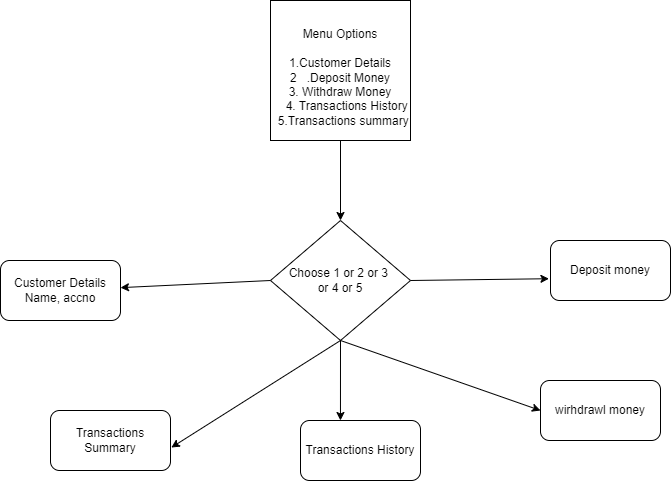

The diagram above was exported from draw.io. Its source (the exported page's mxGraphModel, read from the mxfile embedded in the PNG):
<mxGraphModel dx="1050" dy="573" grid="1" gridSize="10" guides="1" tooltips="1" connect="1" arrows="1" fold="1" page="1" pageScale="1" pageWidth="827" pageHeight="1169" math="0" shadow="0">
  <root>
    <mxCell id="0" />
    <mxCell id="1" parent="0" />
    <mxCell id="R85YOmSQpqrKVt_SM6JE-1" value="&lt;br&gt;Menu Options&lt;br&gt;&lt;br&gt;1.Customer Details&lt;br&gt;2&amp;nbsp; &amp;nbsp;.Deposit Money&lt;br&gt;3. Withdraw Money&lt;br&gt;&amp;nbsp; &amp;nbsp; 4. Transactions History&lt;br&gt;&amp;nbsp; 5.Transactions summary" style="whiteSpace=wrap;html=1;aspect=fixed;" vertex="1" parent="1">
      <mxGeometry x="330" y="10" width="140" height="140" as="geometry" />
    </mxCell>
    <mxCell id="R85YOmSQpqrKVt_SM6JE-2" value="Choose 1 or 2 or 3&amp;nbsp;&lt;br&gt;or 4 or 5" style="rhombus;whiteSpace=wrap;html=1;" vertex="1" parent="1">
      <mxGeometry x="330" y="230" width="140" height="120" as="geometry" />
    </mxCell>
    <mxCell id="R85YOmSQpqrKVt_SM6JE-3" value="Customer Details&lt;br&gt;Name, accno" style="rounded=1;whiteSpace=wrap;html=1;" vertex="1" parent="1">
      <mxGeometry x="60" y="270" width="120" height="60" as="geometry" />
    </mxCell>
    <mxCell id="R85YOmSQpqrKVt_SM6JE-4" value="Transactions Summary" style="rounded=1;whiteSpace=wrap;html=1;" vertex="1" parent="1">
      <mxGeometry x="110" y="420" width="120" height="60" as="geometry" />
    </mxCell>
    <mxCell id="R85YOmSQpqrKVt_SM6JE-5" value="Deposit money" style="rounded=1;whiteSpace=wrap;html=1;" vertex="1" parent="1">
      <mxGeometry x="610" y="250" width="120" height="60" as="geometry" />
    </mxCell>
    <mxCell id="R85YOmSQpqrKVt_SM6JE-6" value="wirhdrawl money" style="rounded=1;whiteSpace=wrap;html=1;" vertex="1" parent="1">
      <mxGeometry x="600" y="390" width="120" height="60" as="geometry" />
    </mxCell>
    <mxCell id="R85YOmSQpqrKVt_SM6JE-7" value="Transactions History" style="rounded=1;whiteSpace=wrap;html=1;" vertex="1" parent="1">
      <mxGeometry x="360" y="430" width="120" height="60" as="geometry" />
    </mxCell>
    <mxCell id="R85YOmSQpqrKVt_SM6JE-8" value="" style="endArrow=classic;html=1;rounded=0;exitX=0.5;exitY=1;exitDx=0;exitDy=0;entryX=0.5;entryY=0;entryDx=0;entryDy=0;" edge="1" parent="1" source="R85YOmSQpqrKVt_SM6JE-1" target="R85YOmSQpqrKVt_SM6JE-2">
      <mxGeometry width="50" height="50" relative="1" as="geometry">
        <mxPoint x="390" y="250" as="sourcePoint" />
        <mxPoint x="440" y="200" as="targetPoint" />
      </mxGeometry>
    </mxCell>
    <mxCell id="R85YOmSQpqrKVt_SM6JE-9" value="" style="endArrow=classic;html=1;rounded=0;exitX=0;exitY=0.5;exitDx=0;exitDy=0;" edge="1" parent="1" source="R85YOmSQpqrKVt_SM6JE-2" target="R85YOmSQpqrKVt_SM6JE-3">
      <mxGeometry width="50" height="50" relative="1" as="geometry">
        <mxPoint x="390" y="250" as="sourcePoint" />
        <mxPoint x="440" y="200" as="targetPoint" />
      </mxGeometry>
    </mxCell>
    <mxCell id="R85YOmSQpqrKVt_SM6JE-10" value="" style="endArrow=classic;html=1;rounded=0;exitX=1;exitY=0.5;exitDx=0;exitDy=0;entryX=-0.013;entryY=0.637;entryDx=0;entryDy=0;entryPerimeter=0;" edge="1" parent="1" source="R85YOmSQpqrKVt_SM6JE-2" target="R85YOmSQpqrKVt_SM6JE-5">
      <mxGeometry width="50" height="50" relative="1" as="geometry">
        <mxPoint x="390" y="250" as="sourcePoint" />
        <mxPoint x="440" y="200" as="targetPoint" />
      </mxGeometry>
    </mxCell>
    <mxCell id="R85YOmSQpqrKVt_SM6JE-11" value="" style="endArrow=classic;html=1;rounded=0;exitX=0.5;exitY=1;exitDx=0;exitDy=0;entryX=1.007;entryY=0.617;entryDx=0;entryDy=0;entryPerimeter=0;" edge="1" parent="1" source="R85YOmSQpqrKVt_SM6JE-2" target="R85YOmSQpqrKVt_SM6JE-4">
      <mxGeometry width="50" height="50" relative="1" as="geometry">
        <mxPoint x="390" y="250" as="sourcePoint" />
        <mxPoint x="440" y="200" as="targetPoint" />
      </mxGeometry>
    </mxCell>
    <mxCell id="R85YOmSQpqrKVt_SM6JE-12" value="" style="endArrow=classic;html=1;rounded=0;exitX=0.5;exitY=1;exitDx=0;exitDy=0;entryX=0;entryY=0.5;entryDx=0;entryDy=0;" edge="1" parent="1" source="R85YOmSQpqrKVt_SM6JE-2" target="R85YOmSQpqrKVt_SM6JE-6">
      <mxGeometry width="50" height="50" relative="1" as="geometry">
        <mxPoint x="390" y="250" as="sourcePoint" />
        <mxPoint x="590" y="410" as="targetPoint" />
      </mxGeometry>
    </mxCell>
    <mxCell id="R85YOmSQpqrKVt_SM6JE-13" value="" style="endArrow=classic;html=1;rounded=0;entryX=0.333;entryY=0;entryDx=0;entryDy=0;entryPerimeter=0;" edge="1" parent="1" target="R85YOmSQpqrKVt_SM6JE-7">
      <mxGeometry width="50" height="50" relative="1" as="geometry">
        <mxPoint x="400" y="350" as="sourcePoint" />
        <mxPoint x="440" y="200" as="targetPoint" />
      </mxGeometry>
    </mxCell>
  </root>
</mxGraphModel>